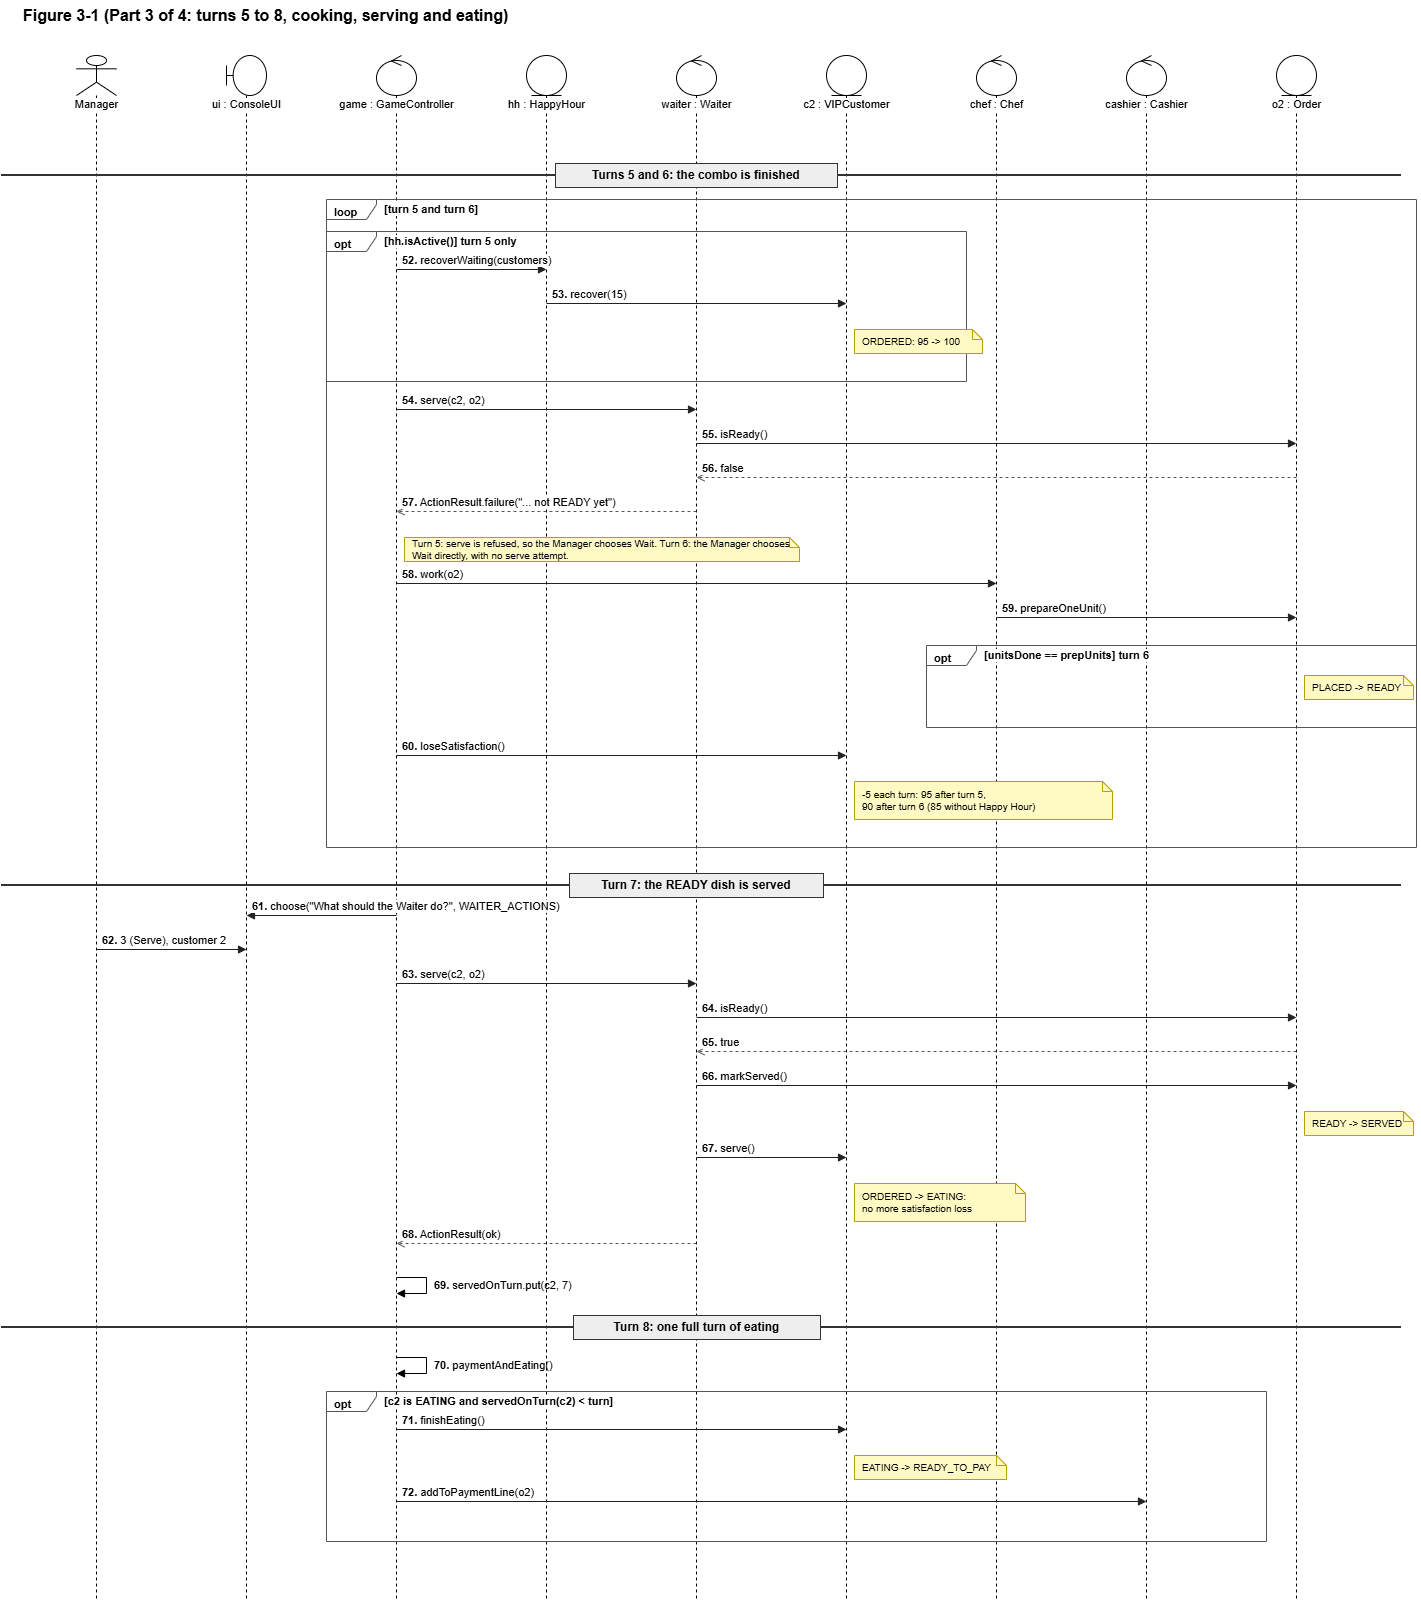

The diagram above was exported from draw.io. Its source (the exported page's mxGraphModel, read from the mxfile embedded in the PNG):
<mxGraphModel dx="1567" dy="715" grid="0" gridSize="10" guides="1" tooltips="1" connect="1" arrows="1" fold="1" page="0" pageScale="1" pageWidth="1410" pageHeight="1644" math="0" shadow="0">
  <root>
    <mxCell id="0" />
    <mxCell id="1" parent="0" />
    <mxCell id="c3" parent="1" style="text;html=1;fontStyle=1;fontSize=16;align=left;verticalAlign=middle;" value="Figure 3-1 (Part 3 of 4: turns 5 to 8, cooking, serving and eating)" vertex="1">
      <mxGeometry height="30" width="1400" x="30" y="45" as="geometry" />
    </mxCell>
    <mxCell id="c5" parent="1" style="fontFamily=Helvetica;fontSize=11;shape=umlLifeline;participant=umlActor;perimeter=lifelinePerimeter;html=1;container=0;collapsible=0;verticalAlign=top;spacingTop=36;labelPosition=center;verticalLabelPosition=middle;align=center;size=40;whiteSpace=nowrap;labelBackgroundColor=#ffffff;" value="Manager" vertex="1">
      <mxGeometry height="1544" width="40" x="85" y="100" as="geometry" />
    </mxCell>
    <mxCell id="c6" parent="1" style="fontFamily=Helvetica;fontSize=11;shape=umlLifeline;participant=umlBoundary;perimeter=lifelinePerimeter;html=1;container=0;collapsible=0;verticalAlign=top;spacingTop=36;labelPosition=center;verticalLabelPosition=middle;align=center;size=40;whiteSpace=nowrap;labelBackgroundColor=#ffffff;" value="ui : ConsoleUI" vertex="1">
      <mxGeometry height="1544" width="40" x="235" y="100" as="geometry" />
    </mxCell>
    <mxCell id="c7" parent="1" style="fontFamily=Helvetica;fontSize=11;shape=umlLifeline;participant=umlControl;perimeter=lifelinePerimeter;html=1;container=0;collapsible=0;verticalAlign=top;spacingTop=36;labelPosition=center;verticalLabelPosition=middle;align=center;size=40;whiteSpace=nowrap;labelBackgroundColor=#ffffff;" value="game : GameController" vertex="1">
      <mxGeometry height="1544" width="40" x="385" y="100" as="geometry" />
    </mxCell>
    <mxCell id="c8" parent="1" style="fontFamily=Helvetica;fontSize=11;shape=umlLifeline;participant=umlEntity;perimeter=lifelinePerimeter;html=1;container=0;collapsible=0;verticalAlign=top;spacingTop=36;labelPosition=center;verticalLabelPosition=middle;align=center;size=40;whiteSpace=nowrap;labelBackgroundColor=#ffffff;" value="hh : HappyHour" vertex="1">
      <mxGeometry height="1544" width="40" x="535" y="100" as="geometry" />
    </mxCell>
    <mxCell id="c9" parent="1" style="fontFamily=Helvetica;fontSize=11;shape=umlLifeline;participant=umlControl;perimeter=lifelinePerimeter;html=1;container=0;collapsible=0;verticalAlign=top;spacingTop=36;labelPosition=center;verticalLabelPosition=middle;align=center;size=40;whiteSpace=nowrap;labelBackgroundColor=#ffffff;" value="waiter : Waiter" vertex="1">
      <mxGeometry height="1544" width="40" x="685" y="100" as="geometry" />
    </mxCell>
    <mxCell id="c10" parent="1" style="fontFamily=Helvetica;fontSize=11;shape=umlLifeline;participant=umlEntity;perimeter=lifelinePerimeter;html=1;container=0;collapsible=0;verticalAlign=top;spacingTop=36;labelPosition=center;verticalLabelPosition=middle;align=center;size=40;whiteSpace=nowrap;labelBackgroundColor=#ffffff;" value="c2 : VIPCustomer" vertex="1">
      <mxGeometry height="1544" width="40" x="835" y="100" as="geometry" />
    </mxCell>
    <mxCell id="c11" parent="1" style="fontFamily=Helvetica;fontSize=11;shape=umlLifeline;participant=umlControl;perimeter=lifelinePerimeter;html=1;container=0;collapsible=0;verticalAlign=top;spacingTop=36;labelPosition=center;verticalLabelPosition=middle;align=center;size=40;whiteSpace=nowrap;labelBackgroundColor=#ffffff;" value="chef : Chef" vertex="1">
      <mxGeometry height="1544" width="40" x="985" y="100" as="geometry" />
    </mxCell>
    <mxCell id="c12" parent="1" style="fontFamily=Helvetica;fontSize=11;shape=umlLifeline;participant=umlControl;perimeter=lifelinePerimeter;html=1;container=0;collapsible=0;verticalAlign=top;spacingTop=36;labelPosition=center;verticalLabelPosition=middle;align=center;size=40;whiteSpace=nowrap;labelBackgroundColor=#ffffff;" value="cashier : Cashier" vertex="1">
      <mxGeometry height="1544" width="40" x="1135" y="100" as="geometry" />
    </mxCell>
    <mxCell id="c13" parent="1" style="fontFamily=Helvetica;fontSize=11;shape=umlLifeline;participant=umlEntity;perimeter=lifelinePerimeter;html=1;container=0;collapsible=0;verticalAlign=top;spacingTop=36;labelPosition=center;verticalLabelPosition=middle;align=center;size=40;whiteSpace=nowrap;labelBackgroundColor=#ffffff;" value="o2 : Order" vertex="1">
      <mxGeometry height="1544" width="40" x="1285" y="100" as="geometry" />
    </mxCell>
    <mxCell id="c14" parent="1" style="fontFamily=Helvetica;fontSize=11;shape=umlFrame;whiteSpace=wrap;html=1;width=50;height=20;boundedLbl=1;verticalAlign=top;align=left;spacingLeft=6;fontStyle=1;fillColor=none;strokeColor=#555555;" value="opt" vertex="1">
      <mxGeometry height="150" width="640" x="335" y="276" as="geometry" />
    </mxCell>
    <mxCell id="c15" parent="1" style="fontFamily=Helvetica;fontSize=11;text;html=1;align=left;verticalAlign=middle;fontStyle=1;labelBackgroundColor=#ffffff;" value="[hh.isActive()]  turn 5 only" vertex="1">
      <mxGeometry height="20" width="240" x="391" y="276" as="geometry" />
    </mxCell>
    <mxCell id="c16" parent="1" style="fontFamily=Helvetica;fontSize=11;shape=umlFrame;whiteSpace=wrap;html=1;width=50;height=20;boundedLbl=1;verticalAlign=top;align=left;spacingLeft=6;fontStyle=1;fillColor=none;strokeColor=#555555;" value="opt" vertex="1">
      <mxGeometry height="82" width="490" x="935" y="690" as="geometry" />
    </mxCell>
    <mxCell id="c17" parent="1" style="fontFamily=Helvetica;fontSize=11;text;html=1;align=left;verticalAlign=middle;fontStyle=1;labelBackgroundColor=#ffffff;" value="[unitsDone == prepUnits]  turn 6" vertex="1">
      <mxGeometry height="20" width="240" x="991" y="690" as="geometry" />
    </mxCell>
    <mxCell id="c18" parent="1" style="fontFamily=Helvetica;fontSize=11;shape=umlFrame;whiteSpace=wrap;html=1;width=50;height=20;boundedLbl=1;verticalAlign=top;align=left;spacingLeft=6;fontStyle=1;fillColor=none;strokeColor=#555555;" value="loop" vertex="1">
      <mxGeometry height="648" width="1090" x="335" y="244" as="geometry" />
    </mxCell>
    <mxCell id="c19" parent="1" style="fontFamily=Helvetica;fontSize=11;text;html=1;align=left;verticalAlign=middle;fontStyle=1;labelBackgroundColor=#ffffff;" value="[turn 5 and turn 6]" vertex="1">
      <mxGeometry height="20" width="240" x="391" y="244" as="geometry" />
    </mxCell>
    <mxCell id="c20" parent="1" style="fontFamily=Helvetica;fontSize=11;shape=umlFrame;whiteSpace=wrap;html=1;width=50;height=20;boundedLbl=1;verticalAlign=top;align=left;spacingLeft=6;fontStyle=1;fillColor=none;strokeColor=#555555;" value="opt" vertex="1">
      <mxGeometry height="150" width="940" x="335" y="1436" as="geometry" />
    </mxCell>
    <mxCell id="c21" parent="1" style="fontFamily=Helvetica;fontSize=11;text;html=1;align=left;verticalAlign=middle;fontStyle=1;labelBackgroundColor=#ffffff;" value="[c2 is EATING and servedOnTurn(c2) &amp;lt; turn]" vertex="1">
      <mxGeometry height="20" width="292" x="391" y="1436" as="geometry" />
    </mxCell>
    <mxCell id="c22" edge="1" parent="1" style="endArrow=none;html=1;strokeWidth=2;strokeColor=#333333;" value="">
      <mxGeometry relative="1" x="-1" as="geometry">
        <mxPoint x="10" y="220" as="sourcePoint" />
        <mxPoint x="1410" y="220" as="targetPoint" />
      </mxGeometry>
    </mxCell>
    <mxCell id="c23" parent="1" style="fontFamily=Helvetica;fontSize=11;rounded=0;whiteSpace=wrap;html=1;fillColor=#EEEEEE;strokeColor=#333333;fontSize=12;" value="&lt;b&gt;Turns 5 and 6: the combo is finished&lt;/b&gt;" vertex="1">
      <mxGeometry height="24" width="282" x="564" y="208" as="geometry" />
    </mxCell>
    <mxCell id="c24" edge="1" parent="1" style="fontFamily=Helvetica;fontSize=11;html=1;align=left;verticalAlign=bottom;labelBackgroundColor=#ffffff;spacingLeft=4;endArrow=block;endFill=1;strokeColor=#222222;" value="&lt;b&gt;52.&lt;/b&gt; recoverWaiting(customers)">
      <mxGeometry relative="1" x="-1" as="geometry">
        <mxPoint x="405" y="314" as="sourcePoint" />
        <mxPoint x="555" y="314" as="targetPoint" />
      </mxGeometry>
    </mxCell>
    <mxCell id="c25" edge="1" parent="1" style="fontFamily=Helvetica;fontSize=11;html=1;align=left;verticalAlign=bottom;labelBackgroundColor=#ffffff;spacingLeft=4;endArrow=block;endFill=1;strokeColor=#222222;" value="&lt;b&gt;53.&lt;/b&gt; recover(15)">
      <mxGeometry relative="1" x="-1" as="geometry">
        <mxPoint x="555" y="348" as="sourcePoint" />
        <mxPoint x="855" y="348" as="targetPoint" />
      </mxGeometry>
    </mxCell>
    <mxCell id="c26" parent="1" style="fontFamily=Helvetica;fontSize=11;shape=note;whiteSpace=wrap;html=1;size=10;align=left;spacingLeft=6;fillColor=#FFF9C4;strokeColor=#B8A100;fontSize=10;" value="ORDERED: 95 -&amp;gt; 100" vertex="1">
      <mxGeometry height="24" width="128" x="863" y="374" as="geometry" />
    </mxCell>
    <mxCell id="c27" edge="1" parent="1" style="fontFamily=Helvetica;fontSize=11;html=1;align=left;verticalAlign=bottom;labelBackgroundColor=#ffffff;spacingLeft=4;endArrow=block;endFill=1;strokeColor=#222222;" value="&lt;b&gt;54.&lt;/b&gt; serve(c2, o2)">
      <mxGeometry relative="1" x="-1" as="geometry">
        <mxPoint x="405" y="454" as="sourcePoint" />
        <mxPoint x="705" y="454" as="targetPoint" />
      </mxGeometry>
    </mxCell>
    <mxCell id="c28" edge="1" parent="1" style="fontFamily=Helvetica;fontSize=11;html=1;align=left;verticalAlign=bottom;labelBackgroundColor=#ffffff;spacingLeft=4;endArrow=block;endFill=1;strokeColor=#222222;" value="&lt;b&gt;55.&lt;/b&gt; isReady()">
      <mxGeometry relative="1" x="-1" as="geometry">
        <mxPoint x="705" y="488" as="sourcePoint" />
        <mxPoint x="1305" y="488" as="targetPoint" />
      </mxGeometry>
    </mxCell>
    <mxCell id="c29" edge="1" parent="1" style="fontFamily=Helvetica;fontSize=11;html=1;align=left;verticalAlign=bottom;labelBackgroundColor=#ffffff;spacingLeft=4;endArrow=open;endFill=0;dashed=1;strokeColor=#555555;" value="&lt;b&gt;56.&lt;/b&gt; false">
      <mxGeometry relative="1" x="1" as="geometry">
        <mxPoint x="1305" y="522" as="sourcePoint" />
        <mxPoint x="705" y="522" as="targetPoint" />
      </mxGeometry>
    </mxCell>
    <mxCell id="c30" edge="1" parent="1" style="fontFamily=Helvetica;fontSize=11;html=1;align=left;verticalAlign=bottom;labelBackgroundColor=#ffffff;spacingLeft=4;endArrow=open;endFill=0;dashed=1;strokeColor=#555555;" value="&lt;b&gt;57.&lt;/b&gt; ActionResult.failure(&quot;... not READY yet&quot;)">
      <mxGeometry relative="1" x="1" as="geometry">
        <mxPoint x="705" y="556" as="sourcePoint" />
        <mxPoint x="405" y="556" as="targetPoint" />
      </mxGeometry>
    </mxCell>
    <mxCell id="c31" parent="1" style="fontFamily=Helvetica;fontSize=11;shape=note;whiteSpace=wrap;html=1;size=10;align=left;spacingLeft=6;fillColor=#FFF9C4;strokeColor=#B8A100;fontSize=10;" value="&lt;p&gt;Turn 5: serve is refused, so the Manager chooses Wait. Turn 6: the Manager chooses Wait directly, with no serve attempt.&lt;/p&gt;" vertex="1">
      <mxGeometry height="24" width="395" x="413" y="582" as="geometry" />
    </mxCell>
    <mxCell id="c32" edge="1" parent="1" style="fontFamily=Helvetica;fontSize=11;html=1;align=left;verticalAlign=bottom;labelBackgroundColor=#ffffff;spacingLeft=4;endArrow=block;endFill=1;strokeColor=#222222;" value="&lt;b&gt;58.&lt;/b&gt; work(o2)">
      <mxGeometry relative="1" x="-1" as="geometry">
        <mxPoint x="405" y="628" as="sourcePoint" />
        <mxPoint x="1005" y="628" as="targetPoint" />
      </mxGeometry>
    </mxCell>
    <mxCell id="c33" edge="1" parent="1" style="fontFamily=Helvetica;fontSize=11;html=1;align=left;verticalAlign=bottom;labelBackgroundColor=#ffffff;spacingLeft=4;endArrow=block;endFill=1;strokeColor=#222222;" value="&lt;b&gt;59.&lt;/b&gt; prepareOneUnit()">
      <mxGeometry relative="1" x="-1" as="geometry">
        <mxPoint x="1005" y="662" as="sourcePoint" />
        <mxPoint x="1305" y="662" as="targetPoint" />
      </mxGeometry>
    </mxCell>
    <mxCell id="c34" parent="1" style="fontFamily=Helvetica;fontSize=11;shape=note;whiteSpace=wrap;html=1;size=10;align=left;spacingLeft=6;fillColor=#FFF9C4;strokeColor=#B8A100;fontSize=10;" value="PLACED -&amp;gt; READY" vertex="1">
      <mxGeometry height="24" width="109" x="1313" y="720" as="geometry" />
    </mxCell>
    <mxCell id="c35" edge="1" parent="1" style="fontFamily=Helvetica;fontSize=11;html=1;align=left;verticalAlign=bottom;labelBackgroundColor=#ffffff;spacingLeft=4;endArrow=block;endFill=1;strokeColor=#222222;" value="&lt;b&gt;60.&lt;/b&gt; loseSatisfaction()">
      <mxGeometry relative="1" x="-1" as="geometry">
        <mxPoint x="405" y="800" as="sourcePoint" />
        <mxPoint x="855" y="800" as="targetPoint" />
      </mxGeometry>
    </mxCell>
    <mxCell id="c36" parent="1" style="fontFamily=Helvetica;fontSize=11;shape=note;whiteSpace=wrap;html=1;size=10;align=left;spacingLeft=6;fillColor=#FFF9C4;strokeColor=#B8A100;fontSize=10;" value="-5 each turn: 95 after turn 5,&lt;br&gt;90 after turn 6 (85 without Happy Hour)" vertex="1">
      <mxGeometry height="38" width="258" x="863" y="826" as="geometry" />
    </mxCell>
    <mxCell id="c37" edge="1" parent="1" style="endArrow=none;html=1;strokeWidth=2;strokeColor=#333333;" value="">
      <mxGeometry relative="1" x="-1" as="geometry">
        <mxPoint x="10" y="930" as="sourcePoint" />
        <mxPoint x="1410" y="930" as="targetPoint" />
      </mxGeometry>
    </mxCell>
    <mxCell id="c38" parent="1" style="fontFamily=Helvetica;fontSize=11;rounded=0;whiteSpace=wrap;html=1;fillColor=#EEEEEE;strokeColor=#333333;fontSize=12;" value="&lt;b&gt;Turn 7: the READY dish is served&lt;/b&gt;" vertex="1">
      <mxGeometry height="24" width="254" x="578" y="918" as="geometry" />
    </mxCell>
    <mxCell id="c39" edge="1" parent="1" style="fontFamily=Helvetica;fontSize=11;html=1;align=left;verticalAlign=bottom;labelBackgroundColor=#ffffff;spacingLeft=4;endArrow=block;endFill=1;strokeColor=#222222;" value="&lt;b&gt;61.&lt;/b&gt; choose(&quot;What should the Waiter do?&quot;, WAITER_ACTIONS)">
      <mxGeometry relative="1" x="1" as="geometry">
        <mxPoint x="405" y="960" as="sourcePoint" />
        <mxPoint x="255" y="960" as="targetPoint" />
      </mxGeometry>
    </mxCell>
    <mxCell id="c40" edge="1" parent="1" style="fontFamily=Helvetica;fontSize=11;html=1;align=left;verticalAlign=bottom;labelBackgroundColor=#ffffff;spacingLeft=4;endArrow=block;endFill=1;strokeColor=#222222;" value="&lt;b&gt;62.&lt;/b&gt; 3 (Serve), customer 2">
      <mxGeometry relative="1" x="-1" as="geometry">
        <mxPoint x="105" y="994" as="sourcePoint" />
        <mxPoint x="255" y="994" as="targetPoint" />
      </mxGeometry>
    </mxCell>
    <mxCell id="c41" edge="1" parent="1" style="fontFamily=Helvetica;fontSize=11;html=1;align=left;verticalAlign=bottom;labelBackgroundColor=#ffffff;spacingLeft=4;endArrow=block;endFill=1;strokeColor=#222222;" value="&lt;b&gt;63.&lt;/b&gt; serve(c2, o2)">
      <mxGeometry relative="1" x="-1" as="geometry">
        <mxPoint x="405" y="1028" as="sourcePoint" />
        <mxPoint x="705" y="1028" as="targetPoint" />
      </mxGeometry>
    </mxCell>
    <mxCell id="c42" edge="1" parent="1" style="fontFamily=Helvetica;fontSize=11;html=1;align=left;verticalAlign=bottom;labelBackgroundColor=#ffffff;spacingLeft=4;endArrow=block;endFill=1;strokeColor=#222222;" value="&lt;b&gt;64.&lt;/b&gt; isReady()">
      <mxGeometry relative="1" x="-1" as="geometry">
        <mxPoint x="705" y="1062" as="sourcePoint" />
        <mxPoint x="1305" y="1062" as="targetPoint" />
      </mxGeometry>
    </mxCell>
    <mxCell id="c43" edge="1" parent="1" style="fontFamily=Helvetica;fontSize=11;html=1;align=left;verticalAlign=bottom;labelBackgroundColor=#ffffff;spacingLeft=4;endArrow=open;endFill=0;dashed=1;strokeColor=#555555;" value="&lt;b&gt;65.&lt;/b&gt; true">
      <mxGeometry relative="1" x="1" as="geometry">
        <mxPoint x="1305" y="1096" as="sourcePoint" />
        <mxPoint x="705" y="1096" as="targetPoint" />
      </mxGeometry>
    </mxCell>
    <mxCell id="c44" edge="1" parent="1" style="fontFamily=Helvetica;fontSize=11;html=1;align=left;verticalAlign=bottom;labelBackgroundColor=#ffffff;spacingLeft=4;endArrow=block;endFill=1;strokeColor=#222222;" value="&lt;b&gt;66.&lt;/b&gt; markServed()">
      <mxGeometry relative="1" x="-1" as="geometry">
        <mxPoint x="705" y="1130" as="sourcePoint" />
        <mxPoint x="1305" y="1130" as="targetPoint" />
      </mxGeometry>
    </mxCell>
    <mxCell id="c45" parent="1" style="fontFamily=Helvetica;fontSize=11;shape=note;whiteSpace=wrap;html=1;size=10;align=left;spacingLeft=6;fillColor=#FFF9C4;strokeColor=#B8A100;fontSize=10;" value="READY -&amp;gt; SERVED" vertex="1">
      <mxGeometry height="24" width="109" x="1313" y="1156" as="geometry" />
    </mxCell>
    <mxCell id="c46" edge="1" parent="1" style="fontFamily=Helvetica;fontSize=11;html=1;align=left;verticalAlign=bottom;labelBackgroundColor=#ffffff;spacingLeft=4;endArrow=block;endFill=1;strokeColor=#222222;" value="&lt;b&gt;67.&lt;/b&gt; serve()">
      <mxGeometry relative="1" x="-1" as="geometry">
        <mxPoint x="705" y="1202" as="sourcePoint" />
        <mxPoint x="855" y="1202" as="targetPoint" />
      </mxGeometry>
    </mxCell>
    <mxCell id="c47" parent="1" style="fontFamily=Helvetica;fontSize=11;shape=note;whiteSpace=wrap;html=1;size=10;align=left;spacingLeft=6;fillColor=#FFF9C4;strokeColor=#B8A100;fontSize=10;" value="ORDERED -&amp;gt; EATING:&lt;br&gt;no more satisfaction loss" vertex="1">
      <mxGeometry height="38" width="171" x="863" y="1228" as="geometry" />
    </mxCell>
    <mxCell id="c48" edge="1" parent="1" style="fontFamily=Helvetica;fontSize=11;html=1;align=left;verticalAlign=bottom;labelBackgroundColor=#ffffff;spacingLeft=4;endArrow=open;endFill=0;dashed=1;strokeColor=#555555;" value="&lt;b&gt;68.&lt;/b&gt; ActionResult(ok)">
      <mxGeometry relative="1" x="1" as="geometry">
        <mxPoint x="705" y="1288" as="sourcePoint" />
        <mxPoint x="405" y="1288" as="targetPoint" />
      </mxGeometry>
    </mxCell>
    <mxCell id="c49" edge="1" parent="1" style="fontFamily=Helvetica;fontSize=11;html=1;align=left;verticalAlign=middle;labelBackgroundColor=none;spacingLeft=6;endArrow=block;endFill=1;rounded=0;" value="&lt;b&gt;69.&lt;/b&gt; servedOnTurn.put(c2, 7)">
      <mxGeometry relative="1" as="geometry">
        <Array as="points">
          <mxPoint x="435" y="1322" />
          <mxPoint x="435" y="1338" />
        </Array>
        <mxPoint x="405" y="1322" as="sourcePoint" />
        <mxPoint x="405" y="1338" as="targetPoint" />
      </mxGeometry>
    </mxCell>
    <mxCell id="c50" edge="1" parent="1" style="endArrow=none;html=1;strokeWidth=2;strokeColor=#333333;" value="">
      <mxGeometry relative="1" x="-1" as="geometry">
        <mxPoint x="10" y="1372" as="sourcePoint" />
        <mxPoint x="1410" y="1372" as="targetPoint" />
      </mxGeometry>
    </mxCell>
    <mxCell id="c51" parent="1" style="fontFamily=Helvetica;fontSize=11;rounded=0;whiteSpace=wrap;html=1;fillColor=#EEEEEE;strokeColor=#333333;fontSize=12;" value="&lt;b&gt;Turn 8: one full turn of eating&lt;/b&gt;" vertex="1">
      <mxGeometry height="24" width="247" x="582" y="1360" as="geometry" />
    </mxCell>
    <mxCell id="c52" edge="1" parent="1" style="fontFamily=Helvetica;fontSize=11;html=1;align=left;verticalAlign=middle;labelBackgroundColor=none;spacingLeft=6;endArrow=block;endFill=1;rounded=0;" value="&lt;b&gt;70.&lt;/b&gt; paymentAndEating()">
      <mxGeometry relative="1" as="geometry">
        <Array as="points">
          <mxPoint x="435" y="1402" />
          <mxPoint x="435" y="1418" />
        </Array>
        <mxPoint x="405" y="1402" as="sourcePoint" />
        <mxPoint x="405" y="1418" as="targetPoint" />
      </mxGeometry>
    </mxCell>
    <mxCell id="c53" edge="1" parent="1" style="fontFamily=Helvetica;fontSize=11;html=1;align=left;verticalAlign=bottom;labelBackgroundColor=#ffffff;spacingLeft=4;endArrow=block;endFill=1;strokeColor=#222222;" value="&lt;b&gt;71.&lt;/b&gt; finishEating()">
      <mxGeometry relative="1" x="-1" as="geometry">
        <mxPoint x="405" y="1474" as="sourcePoint" />
        <mxPoint x="855" y="1474" as="targetPoint" />
      </mxGeometry>
    </mxCell>
    <mxCell id="c54" parent="1" style="fontFamily=Helvetica;fontSize=11;shape=note;whiteSpace=wrap;html=1;size=10;align=left;spacingLeft=6;fillColor=#FFF9C4;strokeColor=#B8A100;fontSize=10;" value="EATING -&amp;gt; READY_TO_PAY" vertex="1">
      <mxGeometry height="24" width="152" x="863" y="1500" as="geometry" />
    </mxCell>
    <mxCell id="c55" edge="1" parent="1" style="fontFamily=Helvetica;fontSize=11;html=1;align=left;verticalAlign=bottom;labelBackgroundColor=#ffffff;spacingLeft=4;endArrow=block;endFill=1;strokeColor=#222222;" value="&lt;b&gt;72.&lt;/b&gt; addToPaymentLine(o2)">
      <mxGeometry relative="1" x="-1" as="geometry">
        <mxPoint x="405" y="1546" as="sourcePoint" />
        <mxPoint x="1155" y="1546" as="targetPoint" />
      </mxGeometry>
    </mxCell>
  </root>
</mxGraphModel>